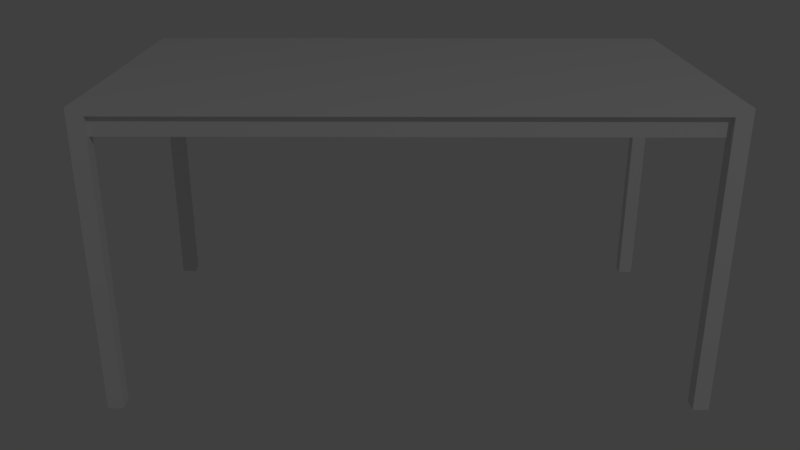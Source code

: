 # Source: DiningTable.blend  (saved by Blender 2.78.0; exported with 4.5.12 LTS)
import bpy
from mathutils import Matrix  # noqa: F401  (used for matrix-valued properties, if any)

bpy.ops.wm.read_factory_settings(use_empty=True)
scene = bpy.context.scene
scene.name = 'Scene'

# ---- collections
col_collection_1 = bpy.data.collections.new('Collection 1'); scene.collection.children.link(col_collection_1)

# ---- materials (node trees are filled in below, after node groups)
mat_material = bpy.data.materials.new('Material')
mat_material.alpha_threshold = 0.0
mat_material.use_transparent_shadow = False
mat_material.roughness = 0.5
mat_material.line_color = (0.0, 0.0, 0.0, 1.0)
mat_material_001 = bpy.data.materials.new('Material.001')
mat_material_001.alpha_threshold = 0.0
mat_material_001.use_transparent_shadow = False
mat_material_001.roughness = 0.5
mat_material_002 = bpy.data.materials.new('Material.002')
mat_material_002.alpha_threshold = 0.0
mat_material_002.use_transparent_shadow = False
mat_material_002.roughness = 0.5
mat_material_003 = bpy.data.materials.new('Material.003')
mat_material_003.alpha_threshold = 0.0
mat_material_003.use_transparent_shadow = False
mat_material_003.roughness = 0.5

# ---- material node trees

# ---- world
world_world = bpy.data.worlds.new('World'); scene.world = world_world
world_world.color = (0.05088, 0.05088, 0.05088)
world_world.use_sun_shadow = False
world_world.sun_shadow_jitter_overblur = 0.0
world_world.cycles.sampling_method = 'MANUAL'

# ---- cameras
cam_camera = bpy.data.cameras.new('Camera')
cam_camera.clip_end = 100.0
cam_camera.lens = 35.0
cam_camera.sensor_width = 32.0
cam_camera.sensor_height = 18.0
cam_camera.display_size = 2.0
cam_camera.dof.focus_distance = 0.0
cam_camera.dof.aperture_fstop = 128.0
cam_camera.dof.aperture_blades = 6

# ---- lights
light_point = bpy.data.lights.new('Point', 'POINT')
light_point.transmission_factor = 0.0
light_point.energy = 100.0
light_point.shadow_buffer_clip_start = 0.5
light_point.shadow_soft_size = 0.1
light_point.shadow_maximum_resolution = 0.006
light_point.use_absolute_resolution = True

# ---- meshes
me_cube = bpy.data.meshes.new('Cube')
me_cube.from_pydata([(1.0, 1.0, -1.0), (1.0, -1.0, -1.0), (-1.0, -1.0, -1.0), (-1.0, 1.0, -1.0), (1.0, 1.0, 1.0), (1.0, -1.0, 1.0), (-1.0, -1.0, 1.0), (-1.0, 1.0, 1.0)], [], [(0, 1, 2, 3), (4, 7, 6, 5), (0, 4, 5, 1), (1, 5, 6, 2), (2, 6, 7, 3), (4, 0, 3, 7)])
_uv = me_cube.uv_layers.new(name='UVMap')
_uv.uv.foreach_set('vector', [0.0, 0.0, 1.0, 0.0, 1.0, 1.0, 0.0, 1.0, 0.0, 0.0, 1.0, 0.0, 1.0, 1.0, 0.0, 1.0, 0.0, 0.0, 1.0, 0.0, 1.0, 1.0, 0.0, 1.0, 0.0, 0.0, 1.0, 0.0, 1.0, 1.0, 0.0, 1.0, 0.0, 0.0, 1.0, 0.0, 1.0, 1.0, 0.0, 1.0, 0.0, 0.0, 1.0, 0.0, 1.0, 1.0, 0.0, 1.0])
me_cube.materials.append(mat_material)
me_cube.use_remesh_preserve_volume = False
me_cube.use_remesh_preserve_attributes = False
me_cube.use_mirror_vertex_groups = False
me_cube.update()
me_cube_004 = bpy.data.meshes.new('Cube.004')
me_cube_004.from_pydata([(-1.0, -1.0, -1.0), (-1.0, -1.0, 1.0), (-1.0, 1.0, -1.0), (-1.0, 1.0, 1.0), (1.0, -1.0, -1.0), (1.0, -1.0, 1.0), (1.0, 1.0, -1.0), (1.0, 1.0, 1.0)], [], [(0, 1, 3, 2), (2, 3, 7, 6), (6, 7, 5, 4), (4, 5, 1, 0), (2, 6, 4, 0), (7, 3, 1, 5)])
_uv = me_cube_004.uv_layers.new(name='UVMap')
_uv.uv.foreach_set('vector', [0.0, 0.0, 1.0, 0.0, 1.0, 1.0, 0.0, 1.0, 0.0, 0.0, 1.0, 0.0, 1.0, 1.0, 0.0, 1.0, 0.0, 0.0, 1.0, 0.0, 1.0, 1.0, 0.0, 1.0, 0.0, 0.0, 1.0, 0.0, 1.0, 1.0, 0.0, 1.0, 0.0, 0.0, 1.0, 0.0, 1.0, 1.0, 0.0, 1.0, 0.0, 0.0, 1.0, 0.0, 1.0, 1.0, 0.0, 1.0])
me_cube_004.materials.append(mat_material_001)
me_cube_004.use_remesh_preserve_volume = False
me_cube_004.use_remesh_preserve_attributes = False
me_cube_004.use_mirror_vertex_groups = False
me_cube_004.update()
me_cube_005 = bpy.data.meshes.new('Cube.005')
me_cube_005.from_pydata([(-1.0, -1.0, -1.0), (-1.0, -1.0, 1.0), (-1.0, 1.0, -1.0), (-1.0, 1.0, 1.0), (1.0, -1.0, -1.0), (1.0, -1.0, 1.0), (1.0, 1.0, -1.0), (1.0, 1.0, 1.0)], [], [(0, 1, 3, 2), (2, 3, 7, 6), (6, 7, 5, 4), (4, 5, 1, 0), (2, 6, 4, 0), (7, 3, 1, 5)])
_uv = me_cube_005.uv_layers.new(name='UVMap')
_uv.uv.foreach_set('vector', [0.0, 0.0, 1.0, 0.0, 1.0, 1.0, 0.0, 1.0, 0.0, 0.0, 1.0, 0.0, 1.0, 1.0, 0.0, 1.0, 0.0, 0.0, 1.0, 0.0, 1.0, 1.0, 0.0, 1.0, 0.0, 0.0, 1.0, 0.0, 1.0, 1.0, 0.0, 1.0, 0.0, 0.0, 1.0, 0.0, 1.0, 1.0, 0.0, 1.0, 0.0, 0.0, 1.0, 0.0, 1.0, 1.0, 0.0, 1.0])
me_cube_005.materials.append(mat_material_002)
me_cube_005.use_remesh_preserve_volume = False
me_cube_005.use_remesh_preserve_attributes = False
me_cube_005.use_mirror_vertex_groups = False
me_cube_005.update()
me_cube_002 = bpy.data.meshes.new('Cube.002')
me_cube_002.from_pydata([(-1.0, -1.0, -1.0), (-1.0, -1.0, 1.0), (-1.0, 1.0, -1.0), (-1.0, 1.0, 1.0), (1.0, -1.0, -1.0), (1.0, -1.0, 1.0), (1.0, 1.0, -1.0), (1.0, 1.0, 1.0)], [], [(0, 1, 3, 2), (2, 3, 7, 6), (6, 7, 5, 4), (4, 5, 1, 0), (2, 6, 4, 0), (7, 3, 1, 5)])
_uv = me_cube_002.uv_layers.new(name='UVMap')
_uv.uv.foreach_set('vector', [0.0, 0.0, 1.0, 0.0, 1.0, 1.0, 0.0, 1.0, 0.0, 0.0, 1.0, 0.0, 1.0, 1.0, 0.0, 1.0, 0.0, 0.0, 1.0, 0.0, 1.0, 1.0, 0.0, 1.0, 0.0, 0.0, 1.0, 0.0, 1.0, 1.0, 0.0, 1.0, 0.0, 0.0, 1.0, 0.0, 1.0, 1.0, 0.0, 1.0, 0.0, 0.0, 1.0, 0.0, 1.0, 1.0, 0.0, 1.0])
me_cube_002.materials.append(mat_material_003)
me_cube_002.use_remesh_preserve_volume = False
me_cube_002.use_remesh_preserve_attributes = False
me_cube_002.use_mirror_vertex_groups = False
me_cube_002.update()

# ---- objects
ob_point = bpy.data.objects.new('Point', light_point)
ob_camera = bpy.data.objects.new('Camera', cam_camera)
ob_tabletop = bpy.data.objects.new('Tabletop', me_cube)
ob_cube_001 = bpy.data.objects.new('Cube.001', me_cube_004)
ob_cube = bpy.data.objects.new('Cube', me_cube_005)
ob_feet = bpy.data.objects.new('Feet', me_cube_002)

# ---- transforms, parenting, visibility, modifiers, constraints
ob_point.location = (4.678, 3.129, 4.563)
ob_point.lineart.crease_threshold = 0.0
ob_camera.location = (2.278, -0.00982, 0.8167)
ob_camera.rotation_euler = (1.186, 0.0, 1.576)
ob_camera.scale = (0.79, 1.0, 1.0)
ob_camera.lineart.crease_threshold = 0.0
ob_tabletop.location = (0.0, 0.0, 0.33)
ob_tabletop.scale = (0.425, 0.75, 0.01)
ob_tabletop.lock_rotations_4d = False
ob_tabletop.empty_display_type = 'ARROWS'
ob_tabletop.lineart.crease_threshold = 0.0
ob_cube_001.location = (-0.405, 0.0, 0.295)
ob_cube_001.scale = (0.005, 0.725, 0.025)
ob_cube_001.lineart.crease_threshold = 0.0
_m = ob_cube_001.modifiers.new('Mirror', 'MIRROR')
_m.mirror_object = ob_tabletop
ob_cube.location = (0.0, -0.73, 0.295)
ob_cube.scale = (0.385, 0.005, 0.025)
ob_cube.lineart.crease_threshold = 0.0
_m = ob_cube.modifiers.new('Mirror', 'MIRROR')
_m.use_axis = (False, True, False)
_m.mirror_object = ob_cube_001
ob_feet.location = (0.405, 0.73, -0.055)
ob_feet.scale = (0.02, 0.02, 0.375)
ob_feet.lineart.crease_threshold = 0.0
_m = ob_feet.modifiers.new('Mirror', 'MIRROR')
_m.use_axis = (True, True, False)
_m.mirror_object = ob_tabletop

# ---- collection membership
col_collection_1.objects.link(ob_point)
col_collection_1.objects.link(ob_camera)
col_collection_1.objects.link(ob_tabletop)
col_collection_1.objects.link(ob_cube_001)
col_collection_1.objects.link(ob_cube)
col_collection_1.objects.link(ob_feet)

# ---- scene / render settings (as saved in the file)
scene.camera = ob_camera
scene.frame_start = 1; scene.frame_end = 250; scene.frame_set(1)
scene.render.engine = 'BLENDER_EEVEE_NEXT'
scene.render.resolution_percentage = 50
scene.render.dither_intensity = 0.0
scene.render.film_transparent = True
scene.cycles.use_denoising = False
scene.cycles.samples = 128
scene.cycles.sampling_pattern = 'TABULATED_SOBOL'
scene.cycles.light_sampling_threshold = 0.0
scene.cycles.use_adaptive_sampling = False
scene.cycles.use_light_tree = False
scene.cycles.blur_glossy = 0.0
scene.cycles.sample_clamp_indirect = 0.0
scene.view_settings.view_transform = 'Standard'
bpy.context.view_layer.update()
